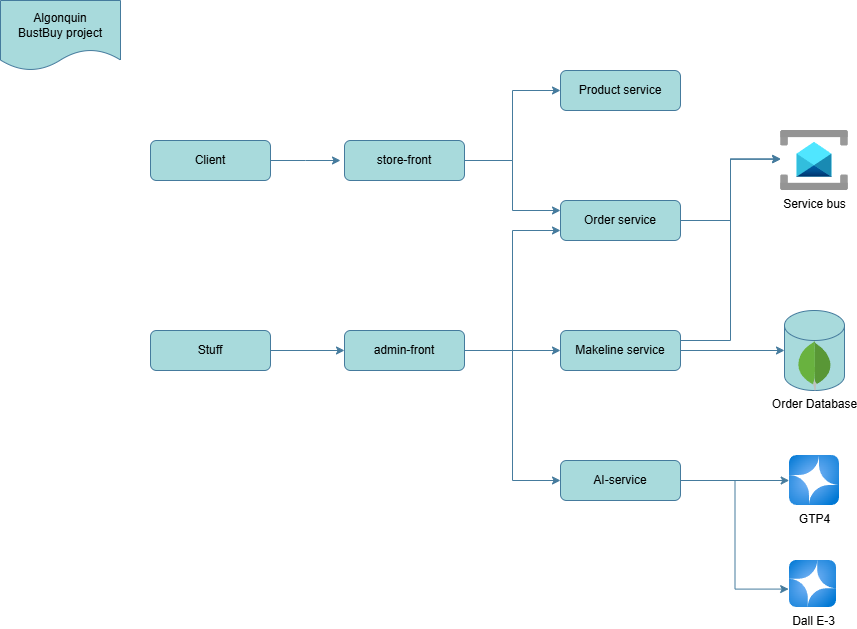

The diagram above was exported from draw.io. Its source (the exported page's mxGraphModel, read from the mxfile embedded in the PNG):
<mxGraphModel dx="1154" dy="1861" grid="1" gridSize="10" guides="1" tooltips="1" connect="1" arrows="1" fold="1" page="1" pageScale="1" pageWidth="827" pageHeight="1169" background="#ffffff" math="0" shadow="0" adaptiveColors="auto">
  <root>
    <mxCell id="WIyWlLk6GJQsqaUBKTNV-0" />
    <mxCell id="WIyWlLk6GJQsqaUBKTNV-1" parent="WIyWlLk6GJQsqaUBKTNV-0" />
    <mxCell id="rxeWqP7jxm7FHOJmjQ8k-20" style="edgeStyle=orthogonalEdgeStyle;rounded=0;orthogonalLoop=1;jettySize=auto;html=1;exitX=1;exitY=0.5;exitDx=0;exitDy=0;labelBackgroundColor=none;strokeColor=#457B9D;fontColor=light-dark(#000000, #ffffff);" parent="WIyWlLk6GJQsqaUBKTNV-1" source="WIyWlLk6GJQsqaUBKTNV-3" edge="1">
      <mxGeometry relative="1" as="geometry">
        <mxPoint x="350" y="100" as="targetPoint" />
      </mxGeometry>
    </mxCell>
    <mxCell id="WIyWlLk6GJQsqaUBKTNV-3" value="Client" style="rounded=1;whiteSpace=wrap;html=1;fontSize=12;glass=0;strokeWidth=1;shadow=0;labelBackgroundColor=none;fillColor=#A8DADC;strokeColor=#457B9D;fontColor=light-dark(#000000, #ffffff);" parent="WIyWlLk6GJQsqaUBKTNV-1" vertex="1">
      <mxGeometry x="160" y="80" width="120" height="40" as="geometry" />
    </mxCell>
    <mxCell id="WIyWlLk6GJQsqaUBKTNV-7" value="Product service" style="rounded=1;whiteSpace=wrap;html=1;fontSize=12;glass=0;strokeWidth=1;shadow=0;labelBackgroundColor=none;fillColor=#A8DADC;strokeColor=#457B9D;fontColor=light-dark(#000000, #ffffff);" parent="WIyWlLk6GJQsqaUBKTNV-1" vertex="1">
      <mxGeometry x="570" y="10" width="120" height="40" as="geometry" />
    </mxCell>
    <mxCell id="rxeWqP7jxm7FHOJmjQ8k-22" style="edgeStyle=orthogonalEdgeStyle;rounded=0;orthogonalLoop=1;jettySize=auto;html=1;exitX=1;exitY=0.5;exitDx=0;exitDy=0;entryX=0;entryY=0.5;entryDx=0;entryDy=0;labelBackgroundColor=none;strokeColor=#457B9D;fontColor=light-dark(#000000, #ffffff);" parent="WIyWlLk6GJQsqaUBKTNV-1" source="WIyWlLk6GJQsqaUBKTNV-11" target="WIyWlLk6GJQsqaUBKTNV-7" edge="1">
      <mxGeometry relative="1" as="geometry" />
    </mxCell>
    <mxCell id="rxeWqP7jxm7FHOJmjQ8k-23" style="edgeStyle=orthogonalEdgeStyle;rounded=0;orthogonalLoop=1;jettySize=auto;html=1;exitX=1;exitY=0.5;exitDx=0;exitDy=0;entryX=0;entryY=0.25;entryDx=0;entryDy=0;labelBackgroundColor=none;strokeColor=#457B9D;fontColor=light-dark(#000000, #ffffff);" parent="WIyWlLk6GJQsqaUBKTNV-1" source="WIyWlLk6GJQsqaUBKTNV-11" target="rxeWqP7jxm7FHOJmjQ8k-2" edge="1">
      <mxGeometry relative="1" as="geometry" />
    </mxCell>
    <mxCell id="WIyWlLk6GJQsqaUBKTNV-11" value="store-front" style="rounded=1;whiteSpace=wrap;html=1;fontSize=12;glass=0;strokeWidth=1;shadow=0;labelBackgroundColor=none;fillColor=#A8DADC;strokeColor=#457B9D;fontColor=light-dark(#000000, #ffffff);" parent="WIyWlLk6GJQsqaUBKTNV-1" vertex="1">
      <mxGeometry x="354" y="80" width="120" height="40" as="geometry" />
    </mxCell>
    <mxCell id="WIyWlLk6GJQsqaUBKTNV-12" value="Makeline service" style="rounded=1;whiteSpace=wrap;html=1;fontSize=12;glass=0;strokeWidth=1;shadow=0;labelBackgroundColor=none;fillColor=#A8DADC;strokeColor=#457B9D;fontColor=light-dark(#000000, #ffffff);" parent="WIyWlLk6GJQsqaUBKTNV-1" vertex="1">
      <mxGeometry x="570" y="270" width="120" height="40" as="geometry" />
    </mxCell>
    <mxCell id="rxeWqP7jxm7FHOJmjQ8k-21" style="edgeStyle=orthogonalEdgeStyle;rounded=0;orthogonalLoop=1;jettySize=auto;html=1;exitX=1;exitY=0.5;exitDx=0;exitDy=0;entryX=0;entryY=0.5;entryDx=0;entryDy=0;labelBackgroundColor=none;strokeColor=#457B9D;fontColor=light-dark(#000000, #ffffff);" parent="WIyWlLk6GJQsqaUBKTNV-1" source="rxeWqP7jxm7FHOJmjQ8k-0" target="rxeWqP7jxm7FHOJmjQ8k-1" edge="1">
      <mxGeometry relative="1" as="geometry" />
    </mxCell>
    <mxCell id="rxeWqP7jxm7FHOJmjQ8k-0" value="Stuff" style="rounded=1;whiteSpace=wrap;html=1;fontSize=12;glass=0;strokeWidth=1;shadow=0;labelBackgroundColor=none;fillColor=#A8DADC;strokeColor=#457B9D;fontColor=light-dark(#000000, #ffffff);" parent="WIyWlLk6GJQsqaUBKTNV-1" vertex="1">
      <mxGeometry x="160" y="270" width="120" height="40" as="geometry" />
    </mxCell>
    <mxCell id="rxeWqP7jxm7FHOJmjQ8k-25" style="edgeStyle=orthogonalEdgeStyle;rounded=0;orthogonalLoop=1;jettySize=auto;html=1;exitX=1;exitY=0.5;exitDx=0;exitDy=0;entryX=0;entryY=0.5;entryDx=0;entryDy=0;labelBackgroundColor=none;strokeColor=#457B9D;fontColor=light-dark(#000000, #ffffff);" parent="WIyWlLk6GJQsqaUBKTNV-1" source="rxeWqP7jxm7FHOJmjQ8k-1" target="WIyWlLk6GJQsqaUBKTNV-12" edge="1">
      <mxGeometry relative="1" as="geometry" />
    </mxCell>
    <mxCell id="rxeWqP7jxm7FHOJmjQ8k-30" style="edgeStyle=orthogonalEdgeStyle;rounded=0;orthogonalLoop=1;jettySize=auto;html=1;exitX=1;exitY=0.5;exitDx=0;exitDy=0;entryX=0;entryY=0.75;entryDx=0;entryDy=0;labelBackgroundColor=none;strokeColor=#457B9D;fontColor=light-dark(#000000, #ffffff);" parent="WIyWlLk6GJQsqaUBKTNV-1" source="rxeWqP7jxm7FHOJmjQ8k-1" target="rxeWqP7jxm7FHOJmjQ8k-2" edge="1">
      <mxGeometry relative="1" as="geometry" />
    </mxCell>
    <mxCell id="rxeWqP7jxm7FHOJmjQ8k-31" style="edgeStyle=orthogonalEdgeStyle;rounded=0;orthogonalLoop=1;jettySize=auto;html=1;exitX=1;exitY=0.5;exitDx=0;exitDy=0;entryX=0;entryY=0.5;entryDx=0;entryDy=0;labelBackgroundColor=none;strokeColor=#457B9D;fontColor=light-dark(#000000, #ffffff);" parent="WIyWlLk6GJQsqaUBKTNV-1" source="rxeWqP7jxm7FHOJmjQ8k-1" target="rxeWqP7jxm7FHOJmjQ8k-13" edge="1">
      <mxGeometry relative="1" as="geometry" />
    </mxCell>
    <mxCell id="rxeWqP7jxm7FHOJmjQ8k-1" value="admin-front" style="rounded=1;whiteSpace=wrap;html=1;fontSize=12;glass=0;strokeWidth=1;shadow=0;labelBackgroundColor=none;fillColor=#A8DADC;strokeColor=#457B9D;fontColor=light-dark(#000000, #ffffff);" parent="WIyWlLk6GJQsqaUBKTNV-1" vertex="1">
      <mxGeometry x="354" y="270" width="120" height="40" as="geometry" />
    </mxCell>
    <mxCell id="rxeWqP7jxm7FHOJmjQ8k-2" value="Order service" style="rounded=1;whiteSpace=wrap;html=1;fontSize=12;glass=0;strokeWidth=1;shadow=0;labelBackgroundColor=none;fillColor=#A8DADC;strokeColor=#457B9D;fontColor=light-dark(#000000, #ffffff);" parent="WIyWlLk6GJQsqaUBKTNV-1" vertex="1">
      <mxGeometry x="570" y="140" width="120" height="40" as="geometry" />
    </mxCell>
    <mxCell id="rxeWqP7jxm7FHOJmjQ8k-3" value="Algonquin&lt;div&gt;BustBuy project&lt;/div&gt;" style="shape=document;whiteSpace=wrap;html=1;boundedLbl=1;labelBackgroundColor=none;fillColor=#A8DADC;strokeColor=#457B9D;fontColor=light-dark(#000000, #ffffff);" parent="WIyWlLk6GJQsqaUBKTNV-1" vertex="1">
      <mxGeometry x="10" y="-60" width="120" height="70" as="geometry" />
    </mxCell>
    <mxCell id="rxeWqP7jxm7FHOJmjQ8k-7" value="Service bus" style="image;aspect=fixed;html=1;points=[];align=center;fontSize=12;image=img/lib/azure2/integration/Service_Bus.svg;labelBackgroundColor=none;fillColor=#A8DADC;strokeColor=#457B9D;fontColor=light-dark(#000000, #ffffff);" parent="WIyWlLk6GJQsqaUBKTNV-1" vertex="1">
      <mxGeometry x="790" y="70" width="68" height="60" as="geometry" />
    </mxCell>
    <mxCell id="rxeWqP7jxm7FHOJmjQ8k-10" value="" style="shape=cylinder3;whiteSpace=wrap;html=1;boundedLbl=1;backgroundOutline=1;size=15;labelBackgroundColor=none;fillColor=#A8DADC;strokeColor=#457B9D;fontColor=light-dark(#000000, #ffffff);" parent="WIyWlLk6GJQsqaUBKTNV-1" vertex="1">
      <mxGeometry x="794" y="250" width="60" height="80" as="geometry" />
    </mxCell>
    <mxCell id="rxeWqP7jxm7FHOJmjQ8k-11" value="Order Database" style="dashed=0;outlineConnect=0;html=1;align=center;labelPosition=center;verticalLabelPosition=bottom;verticalAlign=top;shape=mxgraph.weblogos.mongodb;labelBackgroundColor=none;fillColor=#A8DADC;strokeColor=#457B9D;fontColor=light-dark(#000000, #ffffff);" parent="WIyWlLk6GJQsqaUBKTNV-1" vertex="1">
      <mxGeometry x="806.7" y="280" width="34.6" height="50" as="geometry" />
    </mxCell>
    <mxCell id="rxeWqP7jxm7FHOJmjQ8k-13" value="AI-service" style="rounded=1;whiteSpace=wrap;html=1;fontSize=12;glass=0;strokeWidth=1;shadow=0;labelBackgroundColor=none;fillColor=#A8DADC;strokeColor=#457B9D;fontColor=light-dark(#000000, #ffffff);" parent="WIyWlLk6GJQsqaUBKTNV-1" vertex="1">
      <mxGeometry x="570" y="400" width="120" height="40" as="geometry" />
    </mxCell>
    <mxCell id="rxeWqP7jxm7FHOJmjQ8k-15" value="GTP4" style="image;aspect=fixed;html=1;points=[];align=center;fontSize=12;image=img/lib/azure2/ai_machine_learning/Azure_OpenAI.svg;labelBackgroundColor=none;fillColor=#A8DADC;strokeColor=#457B9D;fontColor=light-dark(#000000, #ffffff);" parent="WIyWlLk6GJQsqaUBKTNV-1" vertex="1">
      <mxGeometry x="799" y="395" width="50" height="50" as="geometry" />
    </mxCell>
    <mxCell id="rxeWqP7jxm7FHOJmjQ8k-16" value="Dall E-&lt;span style=&quot;background-color: light-dark(#ffffff, var(--ge-dark-color, #121212));&quot;&gt;3&lt;/span&gt;" style="image;aspect=fixed;html=1;points=[];align=center;fontSize=12;image=img/lib/azure2/ai_machine_learning/Azure_OpenAI.svg;labelBackgroundColor=none;fillColor=#A8DADC;strokeColor=#457B9D;fontColor=light-dark(#000000, #ffffff);" parent="WIyWlLk6GJQsqaUBKTNV-1" vertex="1">
      <mxGeometry x="799" y="500" width="47" height="47" as="geometry" />
    </mxCell>
    <mxCell id="rxeWqP7jxm7FHOJmjQ8k-24" style="edgeStyle=orthogonalEdgeStyle;rounded=0;orthogonalLoop=1;jettySize=auto;html=1;exitX=1;exitY=0.5;exitDx=0;exitDy=0;entryX=0.002;entryY=0.471;entryDx=0;entryDy=0;entryPerimeter=0;labelBackgroundColor=none;strokeColor=#457B9D;fontColor=light-dark(#000000, #ffffff);" parent="WIyWlLk6GJQsqaUBKTNV-1" source="rxeWqP7jxm7FHOJmjQ8k-2" target="rxeWqP7jxm7FHOJmjQ8k-7" edge="1">
      <mxGeometry relative="1" as="geometry" />
    </mxCell>
    <mxCell id="rxeWqP7jxm7FHOJmjQ8k-26" style="edgeStyle=orthogonalEdgeStyle;rounded=0;orthogonalLoop=1;jettySize=auto;html=1;exitX=1;exitY=0.25;exitDx=0;exitDy=0;entryX=0.002;entryY=0.481;entryDx=0;entryDy=0;entryPerimeter=0;labelBackgroundColor=none;strokeColor=#457B9D;fontColor=light-dark(#000000, #ffffff);" parent="WIyWlLk6GJQsqaUBKTNV-1" source="WIyWlLk6GJQsqaUBKTNV-12" target="rxeWqP7jxm7FHOJmjQ8k-7" edge="1">
      <mxGeometry relative="1" as="geometry" />
    </mxCell>
    <mxCell id="rxeWqP7jxm7FHOJmjQ8k-27" style="edgeStyle=orthogonalEdgeStyle;rounded=0;orthogonalLoop=1;jettySize=auto;html=1;exitX=1;exitY=0.5;exitDx=0;exitDy=0;entryX=0;entryY=0.5;entryDx=0;entryDy=0;entryPerimeter=0;labelBackgroundColor=none;strokeColor=#457B9D;fontColor=light-dark(#000000, #ffffff);" parent="WIyWlLk6GJQsqaUBKTNV-1" source="WIyWlLk6GJQsqaUBKTNV-12" target="rxeWqP7jxm7FHOJmjQ8k-10" edge="1">
      <mxGeometry relative="1" as="geometry" />
    </mxCell>
    <mxCell id="rxeWqP7jxm7FHOJmjQ8k-28" style="edgeStyle=orthogonalEdgeStyle;rounded=0;orthogonalLoop=1;jettySize=auto;html=1;exitX=1;exitY=0.5;exitDx=0;exitDy=0;entryX=-0.006;entryY=0.5;entryDx=0;entryDy=0;entryPerimeter=0;labelBackgroundColor=none;strokeColor=#457B9D;fontColor=light-dark(#000000, #ffffff);" parent="WIyWlLk6GJQsqaUBKTNV-1" source="rxeWqP7jxm7FHOJmjQ8k-13" target="rxeWqP7jxm7FHOJmjQ8k-15" edge="1">
      <mxGeometry relative="1" as="geometry" />
    </mxCell>
    <mxCell id="rxeWqP7jxm7FHOJmjQ8k-29" style="edgeStyle=orthogonalEdgeStyle;rounded=0;orthogonalLoop=1;jettySize=auto;html=1;exitX=1;exitY=0.5;exitDx=0;exitDy=0;entryX=-0.018;entryY=0.608;entryDx=0;entryDy=0;entryPerimeter=0;labelBackgroundColor=none;strokeColor=#457B9D;fontColor=light-dark(#000000, #ffffff);" parent="WIyWlLk6GJQsqaUBKTNV-1" source="rxeWqP7jxm7FHOJmjQ8k-13" target="rxeWqP7jxm7FHOJmjQ8k-16" edge="1">
      <mxGeometry relative="1" as="geometry" />
    </mxCell>
  </root>
</mxGraphModel>